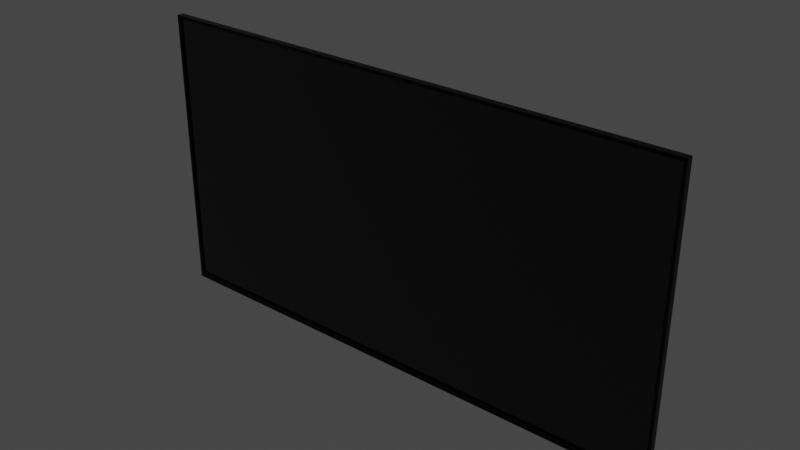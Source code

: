 # Source: tv.blend  (saved by Blender 3.4.6; exported with 4.5.12 LTS)
import bpy
from mathutils import Matrix  # noqa: F401  (used for matrix-valued properties, if any)

bpy.ops.wm.read_factory_settings(use_empty=True)
scene = bpy.context.scene
scene.name = 'Scene'

# ---- materials (node trees are filled in below, after node groups)
mat_plastikas = bpy.data.materials.new('Plastikas')
mat_ekranas = bpy.data.materials.new('Ekranas')

# ---- material node trees
mat_plastikas.use_nodes = True; mat_plastikas.node_tree.nodes.clear()
_N = mat_plastikas.node_tree.nodes; _L = mat_plastikas.node_tree.links
n0 = _N.new('ShaderNodeBsdfPrincipled'); n0.name = 'Principled BSDF'; n0.location = (10, 300)
n0.distribution = 'GGX'
n0.subsurface_method = 'RANDOM_WALK_SKIN'
n0.inputs[0].default_value = (0.0, 0.0, 0.0, 1.0)
n0.inputs[2].default_value = 0.2045
n0.inputs[3].default_value = 1.45
n0.inputs[13].default_value = 0.1682
n0.inputs[27].default_value = (0.0, 0.0, 0.0, 1.0)
n0.inputs[28].default_value = 1.0
n1 = _N.new('ShaderNodeOutputMaterial'); n1.name = 'Material Output'; n1.location = (300, 300)
_L.new(n0.outputs[0], n1.inputs[0])
n1.is_active_output = True
mat_ekranas.use_nodes = True; mat_ekranas.node_tree.nodes.clear()
_N = mat_ekranas.node_tree.nodes; _L = mat_ekranas.node_tree.links
n0 = _N.new('ShaderNodeBsdfPrincipled'); n0.name = 'Principled BSDF'; n0.location = (10, 300)
n0.distribution = 'GGX'
n0.subsurface_method = 'RANDOM_WALK_SKIN'
n0.inputs[0].default_value = (0.0, 0.0, 0.0, 1.0)
n0.inputs[2].default_value = 0.1545
n0.inputs[3].default_value = 1.45
n0.inputs[13].default_value = 0.7182
n0.inputs[27].default_value = (0.0, 0.0, 0.0, 1.0)
n0.inputs[28].default_value = 1.0
n1 = _N.new('ShaderNodeOutputMaterial'); n1.name = 'Material Output'; n1.location = (300, 300)
_L.new(n0.outputs[0], n1.inputs[0])
n1.is_active_output = True

# ---- world
world_world = bpy.data.worlds.new('World'); scene.world = world_world
world_world.use_nodes = True; world_world.node_tree.nodes.clear()
_N = world_world.node_tree.nodes; _L = world_world.node_tree.links
n0 = _N.new('ShaderNodeOutputWorld'); n0.name = 'World Output'; n0.location = (300, 300)
n1 = _N.new('ShaderNodeBackground'); n1.name = 'Background'; n1.location = (10, 300)
n1.inputs[0].default_value = (0.05088, 0.05088, 0.05088, 1.0)
_L.new(n1.outputs[0], n0.inputs[0])
n0.is_active_output = True
world_world.color = (0.05088, 0.05088, 0.05088)
world_world.use_sun_shadow = False
world_world.sun_shadow_jitter_overblur = 0.0

# ---- meshes
me_cube_002 = bpy.data.meshes.new('Cube.002')
me_cube_002.from_pydata([(-0.3707, -0.006005, 0.2), (0.3707, -0.006005, 0.2), (-0.375, -0.006005, 0.1955), (-0.375, -0.006005, -0.1955), (0.375, -0.006005, 0.1955), (0.375, -0.006005, -0.1955), (-0.2127, 0.02032, -0.1901), (0.2127, 0.02032, -0.1901), (-0.2127, 0.02032, 0.1101), (0.2127, 0.02032, 0.1101), (0.3707, -0.015, -0.203), (-0.3707, -0.015, -0.203), (-0.3742, -0.01503, -0.2014), (-0.3742, -0.015, -0.201), (-0.375, -0.01497, -0.2018), (-0.3742, -0.01502, -0.2013), (-0.3746, -0.01501, -0.2014), (-0.3746, -0.01501, -0.2014), (-0.3746, -0.015, -0.2012), (-0.3742, -0.015, -0.2012), (-0.3746, -0.015, -0.2013), (-0.3749, -0.01499, -0.2016), (-0.3749, -0.01498, -0.2015), (-0.3748, -0.01499, -0.2014), (-0.3742, -0.015, 0.1996), (-0.3742, -0.01497, 0.2), (-0.375, -0.01497, 0.1996), (-0.3742, -0.015, 0.1998), (-0.3746, -0.015, 0.1996), (-0.3746, -0.01499, 0.1998), (-0.3746, -0.01497, 0.1999), (-0.3742, -0.01498, 0.1999), (-0.3746, -0.01498, 0.1999), (-0.3749, -0.01498, 0.1996), (-0.3749, -0.01497, 0.1998), (-0.3748, -0.01498, 0.1998), (-0.3742, -0.006005, -0.2018), (-0.3751, -0.006035, -0.201), (-0.374, -0.005975, -0.2014), (-0.3746, -0.00601, -0.2015), (-0.3742, -0.006001, -0.2016), (-0.3746, -0.006005, -0.2014), (-0.3749, -0.006014, -0.2012), (-0.3749, -0.00602, -0.2012), (-0.3748, -0.00601, -0.2013), (-0.3741, -0.00599, -0.2014), (-0.3745, -0.005993, -0.2013), (-0.3745, -0.006, -0.2014), (-0.3742, -0.006005, 0.2), (-0.375, -0.006005, 0.1996), (-0.3746, -0.006005, 0.1999), (-0.3749, -0.006005, 0.1998), (0.3742, -0.015, -0.201), (0.3742, -0.01503, -0.2014), (0.375, -0.01497, -0.2018), (0.3742, -0.015, -0.2012), (0.3746, -0.015, -0.2012), (0.3746, -0.015, -0.2013), (0.3746, -0.01501, -0.2014), (0.3742, -0.01502, -0.2013), (0.3746, -0.01501, -0.2014), (0.3749, -0.01498, -0.2015), (0.3749, -0.01499, -0.2016), (0.3748, -0.01499, -0.2014), (0.375, -0.01497, 0.1996), (0.3742, -0.01497, 0.2), (0.3742, -0.015, 0.1996), (0.3749, -0.01497, 0.1998), (0.3749, -0.01498, 0.1996), (0.3748, -0.01498, 0.1998), (0.3742, -0.01498, 0.1999), (0.3746, -0.01497, 0.1999), (0.3746, -0.01498, 0.1999), (0.3746, -0.015, 0.1996), (0.3742, -0.015, 0.1998), (0.3746, -0.01499, 0.1998), (0.374, -0.005975, -0.2014), (0.3751, -0.006035, -0.201), (0.3742, -0.006005, -0.2018), (0.3745, -0.005993, -0.2013), (0.3741, -0.00599, -0.2014), (0.3745, -0.006, -0.2014), (0.3749, -0.00602, -0.2012), (0.3749, -0.006014, -0.2012), (0.3748, -0.00601, -0.2013), (0.3742, -0.006001, -0.2016), (0.3746, -0.00601, -0.2015), (0.3746, -0.006005, -0.2014), (0.375, -0.006005, 0.1996), (0.3742, -0.006005, 0.2), (0.3749, -0.006005, 0.1998), (0.3746, -0.006005, 0.1999), (0.3707, -0.006005, -0.2018), (0.3705, -0.005975, -0.2014), (0.3706, -0.006001, -0.2016), (0.3706, -0.00599, -0.2014), (-0.3705, -0.005975, -0.2014), (-0.3707, -0.006005, -0.2018), (-0.3706, -0.00599, -0.2014), (-0.3706, -0.006001, -0.2016), (-0.3707, -0.01503, -0.2014), (-0.3707, -0.015, -0.201), (-0.3707, -0.01501, -0.2013), (-0.3707, -0.015, -0.2012), (0.3707, -0.015, -0.201), (0.3707, -0.01503, -0.2014), (0.3707, -0.015, -0.2012), (0.3707, -0.01501, -0.2013), (0.3707, -0.01497, 0.2), (0.3707, -0.015, 0.1996), (0.3707, -0.01498, 0.1999), (0.3707, -0.015, 0.1998), (-0.3707, -0.015, 0.1996), (-0.3707, -0.01497, 0.2), (-0.3707, -0.015, 0.1998), (-0.3707, -0.01498, 0.1999), (-0.3742, -0.015, -0.1955), (-0.375, -0.01497, -0.1955), (-0.3746, -0.015, -0.1955), (-0.3749, -0.01498, -0.1955), (-0.375, -0.01497, 0.1955), (-0.3742, -0.015, 0.1955), (-0.3749, -0.01498, 0.1955), (-0.3746, -0.015, 0.1955), (0.3742, -0.015, 0.1955), (0.375, -0.01497, 0.1955), (0.3746, -0.015, 0.1955), (0.3749, -0.01498, 0.1955), (0.375, -0.01497, -0.1955), (0.3742, -0.015, -0.1955), (0.3749, -0.01498, -0.1955), (0.3746, -0.015, -0.1955), (0.3707, -0.01497, 0.1951), (0.3714, -0.015, 0.1959), (0.3699, -0.01497, 0.1955), (0.3708, -0.01498, 0.1954), (0.3705, -0.01497, 0.1953), (0.3707, -0.01498, 0.1954), (0.3709, -0.015, 0.1957), (0.371, -0.015, 0.1956), (0.3708, -0.01499, 0.1956), (0.3703, -0.01497, 0.1954), (0.3704, -0.01498, 0.1956), (0.3705, -0.01498, 0.1955), (0.3707, -0.01497, -0.1951), (0.3699, -0.01497, -0.1955), (0.3714, -0.015, -0.1959), (0.3705, -0.01497, -0.1953), (0.3708, -0.01498, -0.1954), (0.3707, -0.01498, -0.1954), (0.3704, -0.01498, -0.1956), (0.3703, -0.01497, -0.1954), (0.3705, -0.01498, -0.1955), (0.371, -0.015, -0.1956), (0.3709, -0.015, -0.1957), (0.3708, -0.01499, -0.1956), (-0.3707, -0.01497, 0.1951), (-0.3699, -0.01497, 0.1955), (-0.3714, -0.015, 0.1959), (-0.3705, -0.01497, 0.1953), (-0.3708, -0.01498, 0.1954), (-0.3707, -0.01498, 0.1954), (-0.3704, -0.01498, 0.1956), (-0.3703, -0.01497, 0.1954), (-0.3705, -0.01498, 0.1955), (-0.371, -0.015, 0.1956), (-0.3709, -0.015, 0.1957), (-0.3708, -0.01499, 0.1956), (-0.3707, -0.01497, -0.1951), (-0.3714, -0.015, -0.1959), (-0.3699, -0.01497, -0.1955), (-0.3708, -0.01498, -0.1954), (-0.3705, -0.01497, -0.1953), (-0.3707, -0.01498, -0.1954), (-0.3709, -0.015, -0.1957), (-0.371, -0.015, -0.1956), (-0.3708, -0.01499, -0.1956), (-0.3703, -0.01497, -0.1954), (-0.3704, -0.01498, -0.1956), (-0.3705, -0.01498, -0.1955), (0.3707, -0.01233, 0.1951), (0.3699, -0.01233, 0.1955), (0.3699, -0.0123, 0.1951), (0.3706, -0.01233, 0.1953), (0.3706, -0.01232, 0.1951), (0.3705, -0.01232, 0.1953), (0.3699, -0.01232, 0.1954), (0.3703, -0.01233, 0.1954), (0.3703, -0.01232, 0.1954), (0.3703, -0.01231, 0.1951), (0.3699, -0.01231, 0.1953), (0.3703, -0.01231, 0.1953), (0.3707, -0.01233, -0.1951), (0.3699, -0.0123, -0.1951), (0.3699, -0.01233, -0.1955), (0.3706, -0.01232, -0.1951), (0.3706, -0.01233, -0.1953), (0.3705, -0.01232, -0.1953), (0.3699, -0.01231, -0.1953), (0.3703, -0.01231, -0.1951), (0.3703, -0.01231, -0.1953), (0.3703, -0.01233, -0.1954), (0.3699, -0.01232, -0.1954), (0.3703, -0.01232, -0.1954), (-0.3707, -0.01233, 0.1951), (-0.3699, -0.0123, 0.1951), (-0.3699, -0.01233, 0.1955), (-0.3706, -0.01232, 0.1951), (-0.3706, -0.01233, 0.1953), (-0.3705, -0.01232, 0.1953), (-0.3699, -0.01231, 0.1953), (-0.3703, -0.01231, 0.1951), (-0.3703, -0.01231, 0.1953), (-0.3703, -0.01233, 0.1954), (-0.3699, -0.01232, 0.1954), (-0.3703, -0.01232, 0.1954), (-0.3707, -0.01233, -0.1951), (-0.3699, -0.01233, -0.1955), (-0.3699, -0.0123, -0.1951), (-0.3706, -0.01233, -0.1953), (-0.3706, -0.01232, -0.1951), (-0.3705, -0.01232, -0.1953), (-0.3699, -0.01232, -0.1954), (-0.3703, -0.01233, -0.1954), (-0.3703, -0.01232, -0.1954), (-0.3703, -0.01231, -0.1951), (-0.3699, -0.01231, -0.1953), (-0.3703, -0.01231, -0.1953), (-0.2154, 0.0203, -0.1901), (-0.2144, 0.02032, -0.1901), (-0.2152, 0.02031, -0.1901), (-0.2148, 0.02032, -0.1901), (-0.2146, 0.02029, -0.1935), (-0.2154, 0.0203, -0.1931), (-0.2144, 0.02032, -0.1931), (-0.215, 0.02029, -0.1935), (-0.2145, 0.02031, -0.1935), (-0.2149, 0.02031, -0.1934), (-0.2152, 0.02031, -0.1931), (-0.2153, 0.0203, -0.1933), (-0.2151, 0.02031, -0.1933), (-0.2145, 0.02032, -0.1933), (-0.2148, 0.02032, -0.1931), (-0.2148, 0.02032, -0.1933), (-0.2127, 0.02032, -0.1931), (-0.2129, 0.02029, -0.1935), (-0.2127, 0.02032, -0.1933), (-0.2128, 0.02031, -0.1935), (0.2127, 0.02032, 0.1132), (0.2129, 0.0203, 0.1137), (0.2127, 0.02032, 0.1134), (0.2128, 0.02031, 0.1136), (0.2154, 0.0203, 0.1133), (0.2144, 0.02032, 0.1132), (0.2146, 0.0203, 0.1137), (0.2152, 0.02031, 0.1132), (0.2152, 0.0203, 0.1135), (0.2151, 0.02031, 0.1134), (0.2145, 0.02032, 0.1134), (0.2148, 0.02032, 0.1132), (0.2148, 0.02032, 0.1134), (0.215, 0.0203, 0.1136), (0.2145, 0.02031, 0.1136), (0.2149, 0.02031, 0.1135), (0.2144, 0.02032, -0.1901), (0.2154, 0.0203, -0.1901), (0.2148, 0.02032, -0.1901), (0.2152, 0.02031, -0.1901), (0.2146, 0.02029, -0.1935), (0.2144, 0.02032, -0.1931), (0.2154, 0.0203, -0.1931), (0.2145, 0.02031, -0.1935), (0.215, 0.02029, -0.1935), (0.2149, 0.02031, -0.1934), (0.2148, 0.02032, -0.1931), (0.2145, 0.02032, -0.1933), (0.2148, 0.02032, -0.1933), (0.2153, 0.0203, -0.1933), (0.2152, 0.02031, -0.1931), (0.2151, 0.02031, -0.1933), (0.2129, 0.02029, -0.1935), (0.2127, 0.02032, -0.1931), (0.2128, 0.02031, -0.1935), (0.2127, 0.02032, -0.1933), (-0.2154, 0.0203, 0.1133), (-0.2146, 0.0203, 0.1137), (-0.2144, 0.02032, 0.1132), (-0.2152, 0.0203, 0.1135), (-0.2152, 0.02031, 0.1132), (-0.2151, 0.02031, 0.1134), (-0.2145, 0.02031, 0.1136), (-0.215, 0.0203, 0.1136), (-0.2149, 0.02031, 0.1135), (-0.2148, 0.02032, 0.1132), (-0.2145, 0.02032, 0.1134), (-0.2148, 0.02032, 0.1134), (-0.2129, 0.0203, 0.1137), (-0.2127, 0.02032, 0.1132), (-0.2128, 0.02031, 0.1136), (-0.2127, 0.02032, 0.1134), (-0.2144, 0.02032, 0.1101), (-0.2154, 0.0203, 0.1102), (-0.2148, 0.02032, 0.1101), (-0.2152, 0.02031, 0.1102), (0.2154, 0.0203, 0.1102), (0.2144, 0.02032, 0.1101), (0.2152, 0.02031, 0.1102), (0.2148, 0.02032, 0.1101), (-0.375, -0.006035, -0.2026), (-0.3742, -0.006005, -0.2026), (-0.3742, -0.006035, -0.203), (-0.3749, -0.00602, -0.2026), (-0.3749, -0.006035, -0.2028), (-0.3748, -0.006021, -0.2028), (-0.3742, -0.006009, -0.2028), (-0.3746, -0.006009, -0.2026), (-0.3746, -0.006013, -0.2028), (-0.3746, -0.006035, -0.203), (-0.3742, -0.00602, -0.203), (-0.3746, -0.006021, -0.2029), (-0.3742, -0.015, -0.203), (-0.375, -0.015, -0.2026), (-0.3746, -0.015, -0.203), (-0.3749, -0.015, -0.2028), (-0.3707, -0.006005, -0.2026), (-0.3707, -0.006035, -0.203), (-0.3707, -0.006009, -0.2028), (-0.3707, -0.00602, -0.203), (0.375, -0.015, -0.2026), (0.3742, -0.015, -0.203), (0.3749, -0.015, -0.2028), (0.3746, -0.015, -0.203), (0.3742, -0.006005, -0.2026), (0.375, -0.006035, -0.2026), (0.3742, -0.006035, -0.203), (0.3746, -0.006009, -0.2026), (0.3742, -0.006009, -0.2028), (0.3746, -0.006013, -0.2028), (0.3749, -0.006035, -0.2028), (0.3749, -0.00602, -0.2026), (0.3748, -0.006021, -0.2028), (0.3742, -0.00602, -0.203), (0.3746, -0.006035, -0.203), (0.3746, -0.006021, -0.2029), (0.3707, -0.006035, -0.203), (0.3707, -0.006005, -0.2026), (0.3707, -0.00602, -0.203), (0.3707, -0.006009, -0.2028), (0.3707, -0.01538, -0.2014), (0.3707, -0.01541, -0.2018), (0.3707, -0.0154, -0.2014), (0.3707, -0.01541, -0.2016), (0.375, -0.01538, -0.2018), (0.3742, -0.01538, -0.2014), (0.3742, -0.01541, -0.2018), (0.3749, -0.01538, -0.2016), (0.3749, -0.0154, -0.2018), (0.3748, -0.01539, -0.2016), (0.3742, -0.0154, -0.2014), (0.3746, -0.01538, -0.2014), (0.3746, -0.01539, -0.2015), (0.3746, -0.01541, -0.2018), (0.3742, -0.01541, -0.2016), (0.3746, -0.0154, -0.2016), (-0.3742, -0.01538, -0.2014), (-0.375, -0.01538, -0.2018), (-0.3742, -0.01541, -0.2018), (-0.3746, -0.01538, -0.2014), (-0.3742, -0.0154, -0.2014), (-0.3746, -0.01539, -0.2015), (-0.3749, -0.0154, -0.2018), (-0.3749, -0.01538, -0.2016), (-0.3748, -0.01539, -0.2016), (-0.3742, -0.01541, -0.2016), (-0.3746, -0.01541, -0.2018), (-0.3746, -0.0154, -0.2016), (-0.3707, -0.01541, -0.2018), (-0.3707, -0.01538, -0.2014), (-0.3707, -0.01541, -0.2016), (-0.3707, -0.0154, -0.2014), (0.3707, -0.01541, -0.2026), (0.3707, -0.01538, -0.203), (0.3707, -0.01541, -0.2028), (0.3707, -0.0154, -0.203), (0.375, -0.01538, -0.2026), (0.3742, -0.01541, -0.2026), (0.3742, -0.01538, -0.203), (0.3749, -0.0154, -0.2026), (0.3749, -0.01538, -0.2028), (0.3748, -0.01539, -0.2028), (0.3742, -0.01541, -0.2028), (0.3746, -0.01541, -0.2026), (0.3746, -0.0154, -0.2028), (0.3746, -0.01538, -0.203), (0.3742, -0.0154, -0.203), (0.3746, -0.01539, -0.2029), (-0.3742, -0.01538, -0.203), (-0.3742, -0.01541, -0.2026), (-0.375, -0.01538, -0.2026), (-0.3742, -0.0154, -0.203), (-0.3746, -0.01538, -0.203), (-0.3746, -0.01539, -0.2029), (-0.3746, -0.01541, -0.2026), (-0.3742, -0.01541, -0.2028), (-0.3746, -0.0154, -0.2028), (-0.3749, -0.01538, -0.2028), (-0.3749, -0.0154, -0.2026), (-0.3748, -0.01539, -0.2028), (-0.3707, -0.01538, -0.203), (-0.3707, -0.01541, -0.2026), (-0.3707, -0.0154, -0.203), (-0.3707, -0.01541, -0.2028)], [], [(0, 48, 25, 113), (8, 297, 248, 9), (5, 77, 270, 265), (120, 26, 49, 2), (354, 349, 380, 385), (37, 3, 228, 233), (124, 66, 109, 133), (117, 120, 2, 3), (1, 89, 254, 249), (4, 88, 64, 125), (1, 0, 113, 108), (97, 92, 345, 324), (48, 0, 296, 285), (2, 49, 284, 301), (229, 300, 8, 6), (36, 97, 324, 309), (77, 54, 328, 333), (133, 109, 112, 158), (193, 182, 205, 218), (53, 105, 348, 353), (144, 132, 180, 192), (14, 117, 3, 37), (5, 4, 125, 128), (52, 129, 146, 104), (129, 124, 133, 146), (105, 100, 377, 348), (76, 93, 280, 268), (14, 321, 398, 365), (169, 158, 121, 116), (3, 2, 301, 228), (134, 157, 206, 181), (156, 168, 216, 204), (170, 145, 194, 217), (4, 5, 265, 304), (310, 325, 11, 320), (9, 248, 253, 305), (0, 1, 249, 296), (6, 8, 9, 7), (244, 6, 7, 281), (234, 229, 6, 244), (300, 286, 297, 8), (281, 7, 264, 269), (88, 4, 304, 252), (92, 78, 332, 345), (7, 9, 305, 264), (10, 329, 386, 381), (320, 11, 408, 396), (344, 334, 329, 10), (96, 38, 232, 245), (93, 96, 245, 280), (101, 169, 116, 13), (328, 54, 352, 384), (77, 5, 128, 54), (376, 366, 397, 409), (349, 376, 409, 380), (11, 10, 381, 408), (158, 112, 24, 121), (325, 344, 10, 11), (89, 1, 108, 65), (100, 12, 364, 377), (104, 146, 169, 101), (12, 15, 17, 16), (15, 19, 20, 17), (13, 18, 20, 19), (18, 22, 23, 20), (14, 21, 23, 22), (21, 16, 17, 23), (17, 20, 23), (24, 27, 29, 28), (27, 31, 32, 29), (25, 30, 32, 31), (30, 34, 35, 32), (26, 33, 35, 34), (33, 28, 29, 35), (29, 32, 35), (36, 39, 41, 40), (39, 43, 44, 41), (37, 42, 44, 43), (42, 46, 47, 44), (38, 45, 47, 46), (45, 40, 41, 47), (41, 44, 47), (52, 55, 57, 56), (55, 59, 60, 57), (53, 58, 60, 59), (58, 62, 63, 60), (54, 61, 63, 62), (61, 56, 57, 63), (57, 60, 63), (64, 67, 69, 68), (67, 71, 72, 69), (65, 70, 72, 71), (70, 74, 75, 72), (66, 73, 75, 74), (73, 68, 69, 75), (69, 72, 75), (76, 79, 81, 80), (79, 83, 84, 81), (77, 82, 84, 83), (82, 86, 87, 84), (78, 85, 87, 86), (85, 80, 81, 87), (81, 84, 87), (132, 135, 137, 136), (135, 139, 140, 137), (133, 138, 140, 139), (138, 142, 143, 140), (134, 141, 143, 142), (141, 136, 137, 143), (137, 140, 143), (144, 147, 149, 148), (147, 151, 152, 149), (145, 150, 152, 151), (150, 154, 155, 152), (146, 153, 155, 154), (153, 148, 149, 155), (149, 152, 155), (156, 159, 161, 160), (159, 163, 164, 161), (157, 162, 164, 163), (162, 166, 167, 164), (158, 165, 167, 166), (165, 160, 161, 167), (161, 164, 167), (168, 171, 173, 172), (171, 175, 176, 173), (169, 174, 176, 175), (174, 178, 179, 176), (170, 177, 179, 178), (177, 172, 173, 179), (173, 176, 179), (180, 183, 185, 184), (183, 187, 188, 185), (181, 186, 188, 187), (186, 190, 191, 188), (182, 189, 191, 190), (189, 184, 185, 191), (185, 188, 191), (192, 195, 197, 196), (195, 199, 200, 197), (193, 198, 200, 199), (198, 202, 203, 200), (194, 201, 203, 202), (201, 196, 197, 203), (197, 200, 203), (204, 207, 209, 208), (207, 211, 212, 209), (205, 210, 212, 211), (210, 214, 215, 212), (206, 213, 215, 214), (213, 208, 209, 215), (209, 212, 215), (216, 219, 221, 220), (219, 223, 224, 221), (217, 222, 224, 223), (222, 226, 227, 224), (218, 225, 227, 226), (225, 220, 221, 227), (221, 224, 227), (232, 235, 237, 236), (235, 239, 240, 237), (233, 238, 240, 239), (238, 242, 243, 240), (234, 241, 243, 242), (241, 236, 237, 243), (237, 240, 243), (252, 255, 257, 256), (255, 259, 260, 257), (253, 258, 260, 259), (258, 262, 263, 260), (254, 261, 263, 262), (261, 256, 257, 263), (257, 260, 263), (268, 271, 273, 272), (271, 275, 276, 273), (269, 274, 276, 275), (274, 278, 279, 276), (270, 277, 279, 278), (277, 272, 273, 279), (273, 276, 279), (284, 287, 289, 288), (287, 291, 292, 289), (285, 290, 292, 291), (290, 294, 295, 292), (286, 293, 295, 294), (293, 288, 289, 295), (289, 292, 295), (308, 311, 313, 312), (311, 315, 316, 313), (309, 314, 316, 315), (314, 318, 319, 316), (310, 317, 319, 318), (317, 312, 313, 319), (313, 316, 319), (332, 335, 337, 336), (335, 339, 340, 337), (333, 338, 340, 339), (338, 342, 343, 340), (334, 341, 343, 342), (341, 336, 337, 343), (337, 340, 343), (352, 355, 357, 356), (355, 359, 360, 357), (353, 358, 360, 359), (358, 362, 363, 360), (354, 361, 363, 362), (361, 356, 357, 363), (357, 360, 363), (364, 367, 369, 368), (367, 371, 372, 369), (365, 370, 372, 371), (370, 374, 375, 372), (366, 373, 375, 374), (373, 368, 369, 375), (369, 372, 375), (384, 387, 389, 388), (387, 391, 392, 389), (385, 390, 392, 391), (390, 394, 395, 392), (386, 393, 395, 394), (393, 388, 389, 395), (389, 392, 395), (396, 399, 401, 400), (399, 403, 404, 401), (397, 402, 404, 403), (402, 406, 407, 404), (398, 405, 407, 406), (405, 400, 401, 407), (401, 404, 407), (121, 24, 28, 123), (123, 28, 33, 122), (122, 33, 26, 120), (25, 48, 50, 30), (30, 50, 51, 34), (34, 51, 49, 26), (97, 36, 40, 99), (99, 40, 45, 98), (98, 45, 38, 96), (89, 65, 71, 91), (91, 71, 67, 90), (90, 67, 64, 88), (129, 52, 56, 131), (131, 56, 61, 130), (130, 61, 54, 128), (105, 53, 59, 107), (107, 59, 55, 106), (106, 55, 52, 104), (113, 25, 31, 115), (115, 31, 27, 114), (114, 27, 24, 112), (78, 92, 94, 85), (85, 94, 95, 80), (80, 95, 93, 76), (92, 97, 99, 94), (94, 99, 98, 95), (95, 98, 96, 93), (12, 100, 102, 15), (15, 102, 103, 19), (19, 103, 101, 13), (100, 105, 107, 102), (102, 107, 106, 103), (103, 106, 104, 101), (65, 108, 110, 70), (70, 110, 111, 74), (74, 111, 109, 66), (108, 113, 115, 110), (110, 115, 114, 111), (111, 114, 112, 109), (77, 333, 339, 82), (82, 339, 335, 86), (86, 335, 332, 78), (254, 89, 91, 261), (261, 91, 90, 256), (256, 90, 88, 252), (13, 116, 118, 18), (18, 118, 119, 22), (22, 119, 117, 14), (116, 121, 123, 118), (118, 123, 122, 119), (119, 122, 120, 117), (66, 124, 126, 73), (73, 126, 127, 68), (68, 127, 125, 64), (124, 129, 131, 126), (126, 131, 130, 127), (127, 130, 128, 125), (132, 144, 148, 135), (135, 148, 153, 139), (139, 153, 146, 133), (158, 169, 175, 165), (165, 175, 171, 160), (160, 171, 168, 156), (232, 38, 46, 235), (235, 46, 42, 239), (239, 42, 37, 233), (48, 285, 291, 50), (50, 291, 287, 51), (51, 287, 284, 49), (145, 170, 178, 150), (150, 178, 174, 154), (154, 174, 169, 146), (133, 158, 166, 138), (138, 166, 162, 142), (142, 162, 157, 134), (76, 268, 272, 79), (79, 272, 277, 83), (83, 277, 270, 77), (182, 193, 199, 189), (189, 199, 195, 184), (184, 195, 192, 180), (204, 216, 220, 207), (207, 220, 225, 211), (211, 225, 218, 205), (193, 218, 226, 198), (198, 226, 222, 202), (202, 222, 217, 194), (181, 206, 214, 186), (186, 214, 210, 190), (190, 210, 205, 182), (170, 217, 223, 177), (177, 223, 219, 172), (172, 219, 216, 168), (206, 157, 163, 213), (213, 163, 159, 208), (208, 159, 156, 204), (134, 181, 187, 141), (141, 187, 183, 136), (136, 183, 180, 132), (194, 145, 151, 201), (201, 151, 147, 196), (196, 147, 144, 192), (229, 234, 242, 231), (231, 242, 238, 230), (230, 238, 233, 228), (245, 232, 236, 247), (247, 236, 241, 246), (246, 241, 234, 244), (249, 254, 262, 251), (251, 262, 258, 250), (250, 258, 253, 248), (265, 270, 278, 267), (267, 278, 274, 266), (266, 274, 269, 264), (268, 280, 282, 271), (271, 282, 283, 275), (275, 283, 281, 269), (280, 245, 247, 282), (282, 247, 246, 283), (283, 246, 244, 281), (285, 296, 298, 290), (290, 298, 299, 294), (294, 299, 297, 286), (296, 249, 251, 298), (298, 251, 250, 299), (299, 250, 248, 297), (286, 300, 302, 293), (293, 302, 303, 288), (288, 303, 301, 284), (300, 229, 231, 302), (302, 231, 230, 303), (303, 230, 228, 301), (252, 304, 306, 255), (255, 306, 307, 259), (259, 307, 305, 253), (304, 265, 267, 306), (306, 267, 266, 307), (307, 266, 264, 305), (310, 320, 322, 317), (317, 322, 323, 312), (312, 323, 321, 308), (325, 310, 318, 327), (327, 318, 314, 326), (326, 314, 309, 324), (329, 334, 342, 331), (331, 342, 338, 330), (330, 338, 333, 328), (334, 344, 346, 341), (341, 346, 347, 336), (336, 347, 345, 332), (344, 325, 327, 346), (346, 327, 326, 347), (347, 326, 324, 345), (386, 329, 331, 393), (393, 331, 330, 388), (388, 330, 328, 384), (53, 353, 359, 58), (58, 359, 355, 62), (62, 355, 352, 54), (308, 37, 43, 311), (311, 43, 39, 315), (315, 39, 36, 309), (349, 354, 362, 351), (351, 362, 358, 350), (350, 358, 353, 348), (366, 376, 378, 373), (373, 378, 379, 368), (368, 379, 377, 364), (376, 349, 351, 378), (378, 351, 350, 379), (379, 350, 348, 377), (381, 386, 394, 383), (383, 394, 390, 382), (382, 390, 385, 380), (396, 408, 410, 399), (399, 410, 411, 403), (403, 411, 409, 397), (408, 381, 383, 410), (410, 383, 382, 411), (411, 382, 380, 409), (384, 352, 356, 387), (387, 356, 361, 391), (391, 361, 354, 385), (397, 366, 374, 402), (402, 374, 370, 406), (406, 370, 365, 398), (14, 365, 371, 21), (21, 371, 367, 16), (16, 367, 364, 12), (398, 321, 323, 405), (405, 323, 322, 400), (400, 322, 320, 396), (14, 37, 308, 321)])
me_cube_002.polygons.foreach_set('material_index', [0, 0, 0, 0, 0, 0, 0, 0, 0, 0, 0, 0, 0, 0, 0, 0, 0, 0, 1, 0, 0, 0, 0, 0, 0, 0, 0, 0, 0, 0, 0, 0, 0, 0, 0, 0, 0, 0, 0, 0, 0, 0, 0, 0, 0, 0, 0, 0, 0, 0, 0, 0, 0, 0, 0, 0, 0, 0, 0, 0, 0, 0, 0, 0, 0, 0, 0, 0, 0, 0, 0, 0, 0, 0, 0, 0, 0, 0, 0, 0, 0, 0, 0, 0, 0, 0, 0, 0, 0, 0, 0, 0, 0, 0, 0, 0, 0, 0, 0, 0, 0, 0, 0, 0, 0, 0, 0, 0, 0, 0, 0, 0, 0, 0, 0, 0, 0, 0, 0, 0, 0, 0, 0, 0, 0, 0, 0, 0, 0, 0, 0, 0, 0, 0, 0, 1, 1, 0, 0, 0, 1, 1, 0, 0, 0, 0, 0, 1, 1, 0, 0, 0, 0, 0, 0, 0, 1, 1, 0, 0, 0, 0, 0, 0, 0, 0, 0, 0, 0, 0, 0, 0, 0, 0, 0, 0, 0, 0, 0, 0, 0, 0, 0, 0, 0, 0, 0, 0, 0, 0, 0, 0, 0, 0, 0, 0, 0, 0, 0, 0, 0, 0, 0, 0, 0, 0, 0, 0, 0, 0, 0, 0, 0, 0, 0, 0, 0, 0, 0, 0, 0, 0, 0, 0, 0, 0, 0, 0, 0, 0, 0, 0, 0, 0, 0, 0, 0, 0, 0, 0, 0, 0, 0, 0, 0, 0, 0, 0, 0, 0, 0, 0, 0, 0, 0, 0, 0, 0, 0, 0, 0, 0, 0, 0, 0, 0, 0, 0, 0, 0, 0, 0, 0, 0, 0, 0, 0, 0, 0, 0, 0, 0, 0, 0, 0, 0, 0, 0, 0, 0, 0, 0, 0, 0, 0, 0, 0, 0, 0, 0, 0, 0, 0, 0, 0, 0, 0, 1, 1, 0, 0, 0, 1, 1, 1, 0, 0, 0, 1, 0, 0, 0, 0, 0, 0, 0, 0, 0, 0, 0, 0, 0, 0, 0, 0, 0, 0, 0, 0, 0, 0, 0, 0, 0, 0, 0, 0, 0, 0, 0, 0, 0, 0, 0, 0, 0, 0, 0, 0, 0, 0, 0, 0, 0, 0, 0, 0, 0, 0, 0, 0, 0, 0, 0, 0, 0, 0, 0, 0, 0, 0, 0, 0, 0, 0, 0, 0, 0, 0, 0, 0, 0, 0, 0, 0, 0, 0, 0, 0, 0, 0, 0, 0, 0, 0, 0, 0, 0, 0, 0, 0, 0, 0, 0, 0, 0, 0, 0, 0, 0, 0, 0])
_uv = me_cube_002.uv_layers.new(name='UVMap')
_uv.uv.foreach_set('vector', [0.7917, 0.5, 0.8604, 0.5, 0.8604, 0.7492, 0.7917, 0.7492, 0.5417, 0.3333, 0.6153, 0.3333, 0.6153, 0.4167, 0.5417, 0.4167, 0.4583, 0.5, 0.3807, 0.5, 0.3846, 0.5, 0.4583, 0.5, 0.5417, 0.0008338, 0.6175, 0.0008338, 0.6175, 0.25, 0.5417, 0.25, 0.375, 0.7644, 0.375, 0.8333, 0.375, 0.8333, 0.375, 0.7644, 0.3807, 0.25, 0.4583, 0.25, 0.4583, 0.25, 0.3846, 0.25, 0.5417, 0.7644, 0.6176, 0.7644, 0.6176, 0.8333, 0.5491, 0.819, 0.4583, 0.0008338, 0.5417, 0.0008338, 0.5417, 0.25, 0.4583, 0.25, 0.7083, 0.5, 0.6396, 0.5, 0.6504, 0.5, 0.7083, 0.5, 0.5417, 0.5, 0.6175, 0.5, 0.6175, 0.7492, 0.5417, 0.7492, 0.7083, 0.5, 0.7917, 0.5, 0.7917, 0.7492, 0.7083, 0.7492, 0.2083, 0.5, 0.2917, 0.5, 0.2917, 0.5, 0.2083, 0.5, 0.8604, 0.5, 0.7917, 0.5, 0.7917, 0.5, 0.8496, 0.5, 0.5417, 0.25, 0.6175, 0.25, 0.6152, 0.25, 0.5417, 0.25, 0.4583, 0.2751, 0.5417, 0.2751, 0.5417, 0.3333, 0.4583, 0.3333, 0.1394, 0.5, 0.2083, 0.5, 0.2083, 0.5, 0.1394, 0.5, 0.375, 0.5008, 0.375, 0.7492, 0.375, 0.75, 0.375, 0.5008, 0.5491, 0.8332, 0.6176, 0.8333, 0.6176, 0.9167, 0.5491, 0.9168, 0.4584, 0.8334, 0.5416, 0.8334, 0.5416, 0.9166, 0.4584, 0.9166, 0.375, 0.7644, 0.375, 0.8333, 0.375, 0.8333, 0.375, 0.7644, 0.4584, 0.8333, 0.5416, 0.8333, 0.5416, 0.8333, 0.4584, 0.8333, 0.3693, 0.0008338, 0.4583, 0.0008338, 0.4583, 0.25, 0.3806, 0.2492, 0.4583, 0.5, 0.5417, 0.5, 0.5417, 0.7492, 0.4583, 0.7492, 0.3807, 0.7644, 0.4583, 0.7644, 0.4526, 0.819, 0.3807, 0.8333, 0.4583, 0.7644, 0.5417, 0.7644, 0.5418, 0.819, 0.4582, 0.819, 0.375, 0.8333, 0.375, 0.9167, 0.375, 0.9167, 0.375, 0.8333, 0.3602, 0.5, 0.2917, 0.5, 0.2917, 0.5, 0.3492, 0.5, 0.375, 0.0, 0.375, 0.0, 0.375, 0.0, 0.375, 0.0, 0.4582, 0.931, 0.5418, 0.931, 0.5417, 0.9856, 0.4583, 0.9856, 0.4583, 0.25, 0.5417, 0.25, 0.5417, 0.25, 0.4583, 0.25, 0.5417, 0.8334, 0.5417, 0.9166, 0.5417, 0.9166, 0.5417, 0.8334, 0.5416, 0.9167, 0.4584, 0.9167, 0.4584, 0.9167, 0.5416, 0.9167, 0.4583, 0.9166, 0.4583, 0.8334, 0.4583, 0.8334, 0.4583, 0.9166, 0.5417, 0.5, 0.4583, 0.5, 0.4583, 0.5, 0.5417, 0.5, 0.1394, 0.5008, 0.2083, 0.5008, 0.2083, 0.75, 0.1394, 0.75, 0.5417, 0.4167, 0.6153, 0.4167, 0.6153, 0.4749, 0.5417, 0.4749, 0.7917, 0.5, 0.7083, 0.5, 0.7083, 0.5, 0.7917, 0.5, 0.4583, 0.3333, 0.5417, 0.3333, 0.5417, 0.4167, 0.4583, 0.4167, 0.3847, 0.3333, 0.4583, 0.3333, 0.4583, 0.4167, 0.3847, 0.4167, 0.3847, 0.2751, 0.4583, 0.2751, 0.4583, 0.3333, 0.3847, 0.3333, 0.5417, 0.2751, 0.6153, 0.2751, 0.6153, 0.3333, 0.5417, 0.3333, 0.3847, 0.4167, 0.4583, 0.4167, 0.4583, 0.4749, 0.3847, 0.4749, 0.6175, 0.5, 0.5417, 0.5, 0.5417, 0.5, 0.6152, 0.5, 0.2917, 0.5, 0.3606, 0.5, 0.3606, 0.5, 0.2917, 0.5, 0.4583, 0.4167, 0.5417, 0.4167, 0.5417, 0.4749, 0.4583, 0.4749, 0.2917, 0.75, 0.3606, 0.75, 0.3606, 0.75, 0.2917, 0.75, 0.1394, 0.75, 0.2083, 0.75, 0.2083, 0.75, 0.1394, 0.75, 0.2917, 0.5008, 0.3606, 0.5008, 0.3606, 0.75, 0.2917, 0.75, 0.2083, 0.5, 0.1398, 0.5, 0.1508, 0.5, 0.2083, 0.5, 0.2917, 0.5, 0.2083, 0.5, 0.2083, 0.5, 0.2917, 0.5, 0.3807, 0.9167, 0.4526, 0.931, 0.4583, 0.9856, 0.3807, 0.9856, 0.375, 0.75, 0.375, 0.75, 0.375, 0.75, 0.375, 0.75, 0.3806, 0.5008, 0.4583, 0.5, 0.4583, 0.7492, 0.3693, 0.7492, 0.375, 0.9167, 0.375, 0.9856, 0.375, 0.9856, 0.375, 0.9167, 0.375, 0.8333, 0.375, 0.9167, 0.375, 0.9167, 0.375, 0.8333, 0.2083, 0.75, 0.2917, 0.75, 0.2917, 0.75, 0.2083, 0.75, 0.5491, 0.931, 0.6176, 0.9167, 0.6176, 0.9856, 0.5417, 0.9856, 0.2083, 0.5008, 0.2917, 0.5008, 0.2917, 0.75, 0.2083, 0.75, 0.6396, 0.5, 0.7083, 0.5, 0.7083, 0.7492, 0.6396, 0.7492, 0.375, 0.9167, 0.375, 0.9856, 0.375, 0.9856, 0.375, 0.9167, 0.3807, 0.8333, 0.4526, 0.8332, 0.4526, 0.9168, 0.3807, 0.9167, 0.375, 0.9856, 0.375, 0.9856, 0.375, 0.9924, 0.375, 1.0, 0.375, 0.9856, 0.3779, 0.9856, 0.3759, 0.9924, 0.375, 0.9924, 0.3807, 0.9856, 0.3771, 1.0, 0.3759, 0.9924, 0.3779, 0.9856, 0.375, 0.0, 0.375, 0.0, 0.375, 0.0, 0.375, 0.0, 0.375, 0.0, 0.375, 0.0, 0.375, 0.0, 0.375, 0.0, 0.375, 0.0, 0.375, 0.0, 0.375, 0.0, 0.375, 0.0, 0.375, 0.9924, 0.375, 0.9924, 0.375, 0.9963, 0.6176, 0.9856, 0.6212, 0.9856, 0.6211, 0.9924, 0.6176, 1.0, 0.6212, 0.9856, 0.625, 0.9855, 0.625, 0.9924, 0.6211, 0.9924, 0.8604, 0.7492, 0.875, 0.7492, 0.8674, 0.75, 0.8605, 0.75, 0.625, 0.0008338, 0.6212, 0.0008338, 0.6211, 0.0004374, 0.625, 0.0, 0.6175, 0.0008338, 0.6175, 0.0004246, 0.6211, 0.0004374, 0.6212, 0.0008338, 0.6175, 0.0004246, 0.6176, 0.0, 0.6211, 0.0002164, 0.6211, 0.0004374, 0.6211, 0.9924, 0.625, 0.9924, 0.6211, 0.9962, 0.1394, 0.5, 0.1321, 0.5, 0.1331, 0.5, 0.1406, 0.5, 0.1321, 0.5, 0.125, 0.5, 0.1288, 0.5, 0.1331, 0.5, 0.3807, 0.25, 0.375, 0.25, 0.376, 0.25, 0.375, 0.25, 0.125, 0.5, 0.1328, 0.5, 0.1331, 0.5, 0.1293, 0.5, 0.1398, 0.5, 0.1403, 0.5, 0.1331, 0.5, 0.1328, 0.5, 0.1403, 0.5, 0.1406, 0.5, 0.1331, 0.5, 0.1331, 0.5, 0.375, 0.25, 0.375, 0.2499, 0.375, 0.2502, 0.3807, 0.7644, 0.3779, 0.7644, 0.3759, 0.7576, 0.3771, 0.7574, 0.3779, 0.7644, 0.375, 0.7644, 0.375, 0.7576, 0.3759, 0.7576, 0.375, 0.7644, 0.375, 0.7574, 0.375, 0.7576, 0.375, 0.7644, 0.375, 0.7574, 0.3721, 0.7497, 0.374, 0.7499, 0.375, 0.7576, 0.3693, 0.7492, 0.3729, 0.7496, 0.374, 0.7499, 0.3721, 0.7497, 0.3729, 0.7496, 0.3771, 0.7574, 0.3759, 0.7576, 0.374, 0.7499, 0.3759, 0.7576, 0.375, 0.7576, 0.374, 0.7499, 0.6175, 0.7492, 0.6212, 0.7492, 0.6211, 0.7496, 0.6175, 0.7496, 0.6212, 0.7492, 0.6324, 0.7492, 0.6326, 0.7496, 0.6211, 0.7496, 0.6396, 0.7492, 0.6395, 0.75, 0.6326, 0.7496, 0.6324, 0.7492, 0.625, 0.7645, 0.6212, 0.7644, 0.6211, 0.7576, 0.6231, 0.7576, 0.6176, 0.7644, 0.6176, 0.7573, 0.6211, 0.7576, 0.6212, 0.7644, 0.6176, 0.7573, 0.6175, 0.7496, 0.6211, 0.7496, 0.6211, 0.7576, 0.6211, 0.7496, 0.6231, 0.7496, 0.6211, 0.7498, 0.3602, 0.5, 0.3672, 0.5, 0.3669, 0.5, 0.3597, 0.5, 0.3672, 0.5, 0.375, 0.5002, 0.375, 0.5001, 0.3669, 0.5, 0.375, 0.5008, 0.375, 0.5004, 0.375, 0.5001, 0.375, 0.5002, 0.375, 0.5004, 0.3679, 0.5, 0.3669, 0.5, 0.375, 0.5001, 0.3606, 0.5, 0.3594, 0.5, 0.3669, 0.5, 0.3679, 0.5, 0.3594, 0.5, 0.3597, 0.5, 0.3669, 0.5, 0.3669, 0.5, 0.3669, 0.5, 0.375, 0.5001, 0.3669, 0.5, 0.5416, 0.8333, 0.5416, 0.8333, 0.5417, 0.8333, 0.5416, 0.8333, 0.5416, 0.8333, 0.5444, 0.8333, 0.5429, 0.8333, 0.5417, 0.8333, 0.5491, 0.8332, 0.5455, 0.8333, 0.5429, 0.8333, 0.5444, 0.8333, 0.5455, 0.8333, 0.5417, 0.8334, 0.5417, 0.8333, 0.5429, 0.8333, 0.5417, 0.8334, 0.5417, 0.8334, 0.5417, 0.8333, 0.5417, 0.8334, 0.5417, 0.8334, 0.5416, 0.8333, 0.5417, 0.8333, 0.5417, 0.8333, 0.5417, 0.8333, 0.5429, 0.8333, 0.5417, 0.8333, 0.4584, 0.8333, 0.4584, 0.8333, 0.4583, 0.8333, 0.4584, 0.8333, 0.4584, 0.8333, 0.4583, 0.8334, 0.4583, 0.8333, 0.4583, 0.8333, 0.4583, 0.8334, 0.4583, 0.8334, 0.4583, 0.8333, 0.4583, 0.8334, 0.4583, 0.8334, 0.4583, 0.8281, 0.4583, 0.8309, 0.4583, 0.8333, 0.4582, 0.819, 0.4583, 0.826, 0.4583, 0.8309, 0.4583, 0.8281, 0.4583, 0.826, 0.4584, 0.8333, 0.4583, 0.8333, 0.4583, 0.8309, 0.4583, 0.8333, 0.4583, 0.8333, 0.4583, 0.8309, 0.5416, 0.9167, 0.5416, 0.9167, 0.5417, 0.9167, 0.5416, 0.9167, 0.5416, 0.9167, 0.5417, 0.9166, 0.5417, 0.9167, 0.5417, 0.9167, 0.5417, 0.9166, 0.5417, 0.9166, 0.5417, 0.9167, 0.5417, 0.9166, 0.5417, 0.9166, 0.5417, 0.9219, 0.5417, 0.9191, 0.5417, 0.9167, 0.5418, 0.931, 0.5417, 0.924, 0.5417, 0.9191, 0.5417, 0.9219, 0.5417, 0.924, 0.5416, 0.9167, 0.5417, 0.9167, 0.5417, 0.9191, 0.5417, 0.9167, 0.5417, 0.9167, 0.5417, 0.9191, 0.4584, 0.9167, 0.4584, 0.9167, 0.4583, 0.9167, 0.4584, 0.9167, 0.4584, 0.9167, 0.4563, 0.9167, 0.4574, 0.9167, 0.4583, 0.9167, 0.4526, 0.9168, 0.4554, 0.9167, 0.4574, 0.9167, 0.4563, 0.9167, 0.4554, 0.9167, 0.4583, 0.9166, 0.4583, 0.9167, 0.4574, 0.9167, 0.4583, 0.9166, 0.4583, 0.9166, 0.4583, 0.9167, 0.4583, 0.9166, 0.4583, 0.9166, 0.4584, 0.9167, 0.4583, 0.9167, 0.4583, 0.9167, 0.4583, 0.9167, 0.4574, 0.9167, 0.4583, 0.9167, 0.5416, 0.8333, 0.5416, 0.8333, 0.5416, 0.8333, 0.5416, 0.8333, 0.5416, 0.8333, 0.5417, 0.8334, 0.5417, 0.8334, 0.5416, 0.8333, 0.5417, 0.8334, 0.5417, 0.8334, 0.5417, 0.8334, 0.5417, 0.8334, 0.5417, 0.8334, 0.5416, 0.8334, 0.5416, 0.8334, 0.5417, 0.8334, 0.5416, 0.8334, 0.5416, 0.8334, 0.5416, 0.8334, 0.5416, 0.8334, 0.5416, 0.8334, 0.5416, 0.8333, 0.5416, 0.8333, 0.5416, 0.8334, 0.5416, 0.8333, 0.5417, 0.8334, 0.5416, 0.8334, 0.4584, 0.8333, 0.4584, 0.8333, 0.4584, 0.8333, 0.4584, 0.8333, 0.4584, 0.8333, 0.4584, 0.8334, 0.4584, 0.8334, 0.4584, 0.8333, 0.4584, 0.8334, 0.4584, 0.8334, 0.4584, 0.8334, 0.4584, 0.8334, 0.4584, 0.8334, 0.4583, 0.8334, 0.4583, 0.8334, 0.4584, 0.8334, 0.4583, 0.8334, 0.4583, 0.8334, 0.4583, 0.8334, 0.4583, 0.8334, 0.4583, 0.8334, 0.4584, 0.8333, 0.4584, 0.8333, 0.4583, 0.8334, 0.4584, 0.8333, 0.4584, 0.8334, 0.4583, 0.8334, 0.5416, 0.9167, 0.5416, 0.9167, 0.5416, 0.9167, 0.5416, 0.9167, 0.5416, 0.9167, 0.5416, 0.9166, 0.5416, 0.9166, 0.5416, 0.9167, 0.5416, 0.9166, 0.5416, 0.9166, 0.5416, 0.9166, 0.5416, 0.9166, 0.5416, 0.9166, 0.5417, 0.9166, 0.5417, 0.9166, 0.5416, 0.9166, 0.5417, 0.9166, 0.5417, 0.9166, 0.5417, 0.9166, 0.5417, 0.9166, 0.5417, 0.9166, 0.5416, 0.9167, 0.5416, 0.9167, 0.5417, 0.9166, 0.5416, 0.9167, 0.5416, 0.9166, 0.5417, 0.9166, 0.4584, 0.9167, 0.4584, 0.9167, 0.4584, 0.9167, 0.4584, 0.9167, 0.4584, 0.9167, 0.4583, 0.9166, 0.4583, 0.9166, 0.4584, 0.9167, 0.4583, 0.9166, 0.4583, 0.9166, 0.4583, 0.9166, 0.4583, 0.9166, 0.4583, 0.9166, 0.4584, 0.9166, 0.4584, 0.9166, 0.4583, 0.9166, 0.4584, 0.9166, 0.4584, 0.9166, 0.4584, 0.9166, 0.4584, 0.9166, 0.4584, 0.9166, 0.4584, 0.9167, 0.4584, 0.9167, 0.4584, 0.9166, 0.4584, 0.9167, 0.4583, 0.9166, 0.4584, 0.9166, 0.1508, 0.5, 0.138, 0.5, 0.1383, 0.5, 0.1475, 0.5, 0.138, 0.5, 0.125, 0.5, 0.125, 0.5, 0.1383, 0.5, 0.3846, 0.25, 0.3846, 0.25, 0.375, 0.25, 0.375, 0.25, 0.3846, 0.25, 0.3846, 0.2617, 0.38, 0.2616, 0.375, 0.25, 0.3847, 0.2751, 0.3798, 0.2744, 0.38, 0.2616, 0.3846, 0.2617, 0.3798, 0.2744, 0.375, 0.2725, 0.3774, 0.2602, 0.38, 0.2616, 0.1383, 0.5, 0.125, 0.5, 0.1381, 0.5, 0.6152, 0.5, 0.6157, 0.5, 0.6202, 0.5, 0.6201, 0.5, 0.6157, 0.5, 0.616, 0.4881, 0.6206, 0.4886, 0.6202, 0.5, 0.6153, 0.4749, 0.6204, 0.4767, 0.6206, 0.4886, 0.616, 0.4881, 0.6204, 0.4767, 0.625, 0.4787, 0.625, 0.49, 0.6206, 0.4886, 0.6504, 0.5, 0.6377, 0.5, 0.635, 0.5, 0.6463, 0.5, 0.6377, 0.5, 0.6201, 0.5, 0.6202, 0.5, 0.635, 0.5, 0.6212, 0.4965, 0.6206, 0.4886, 0.625, 0.49, 0.3492, 0.5, 0.3525, 0.5, 0.3648, 0.5, 0.362, 0.5, 0.375, 0.4775, 0.3798, 0.4756, 0.38, 0.4884, 0.375, 0.4898, 0.3847, 0.4749, 0.3846, 0.4883, 0.38, 0.4884, 0.3798, 0.4756, 0.3846, 0.4883, 0.3846, 0.5, 0.38, 0.5, 0.38, 0.4884, 0.3846, 0.5, 0.3798, 0.5, 0.38, 0.5, 0.3846, 0.5, 0.3798, 0.5, 0.362, 0.5, 0.3648, 0.5, 0.38, 0.5, 0.375, 0.4898, 0.38, 0.4884, 0.3799, 0.4964, 0.6152, 0.25, 0.6201, 0.25, 0.6202, 0.25, 0.6157, 0.25, 0.6201, 0.25, 0.625, 0.25, 0.625, 0.25, 0.6202, 0.25, 0.8496, 0.5, 0.8537, 0.5, 0.875, 0.5, 0.875, 0.5, 0.625, 0.2713, 0.6204, 0.2733, 0.6206, 0.2614, 0.6257, 0.2481, 0.6153, 0.2751, 0.616, 0.2619, 0.6206, 0.2614, 0.6204, 0.2733, 0.616, 0.2619, 0.6157, 0.25, 0.6202, 0.25, 0.6206, 0.2614, 0.6202, 0.25, 0.625, 0.25, 0.6203, 0.25, 0.375, 0.2492, 0.375, 0.2496, 0.375, 0.2496, 0.375, 0.2492, 0.375, 0.2496, 0.375, 0.25, 0.375, 0.25, 0.375, 0.2496, 0.1394, 0.5, 0.1394, 0.5, 0.125, 0.5, 0.125, 0.5, 0.1394, 0.5, 0.1394, 0.5004, 0.1325, 0.5004, 0.125, 0.5, 0.1394, 0.5008, 0.1322, 0.5008, 0.1325, 0.5004, 0.1394, 0.5004, 0.1322, 0.5008, 0.125, 0.5008, 0.1288, 0.5004, 0.1325, 0.5004, 0.375, 0.2496, 0.375, 0.25, 0.375, 0.2496, 0.3606, 0.5, 0.3678, 0.5, 0.3675, 0.5, 0.3606, 0.5, 0.3678, 0.5, 0.375, 0.5004, 0.375, 0.5004, 0.3675, 0.5, 0.375, 0.5008, 0.375, 0.5008, 0.375, 0.5004, 0.375, 0.5004, 0.375, 0.5008, 0.3678, 0.5008, 0.3675, 0.5004, 0.375, 0.5004, 0.3606, 0.5008, 0.3606, 0.5004, 0.3675, 0.5004, 0.3678, 0.5008, 0.3606, 0.5004, 0.3606, 0.5, 0.3675, 0.5, 0.3675, 0.5004, 0.3675, 0.5, 0.375, 0.5004, 0.3675, 0.5004, 0.375, 0.75, 0.375, 0.75, 0.375, 0.75, 0.375, 0.75, 0.375, 0.75, 0.375, 0.7572, 0.375, 0.7575, 0.375, 0.75, 0.375, 0.7644, 0.375, 0.7644, 0.375, 0.7575, 0.375, 0.7572, 0.375, 0.7644, 0.375, 0.7644, 0.375, 0.7575, 0.375, 0.7575, 0.375, 0.7644, 0.375, 0.7572, 0.375, 0.7575, 0.375, 0.7644, 0.375, 0.7572, 0.375, 0.75, 0.375, 0.75, 0.375, 0.7575, 0.375, 0.75, 0.375, 0.7575, 0.375, 0.7575, 0.375, 0.9856, 0.375, 1.0, 0.375, 1.0, 0.375, 0.9856, 0.375, 0.0, 0.375, 0.0, 0.375, 0.0, 0.375, 0.0, 0.375, 0.0, 0.375, 0.0, 0.375, 0.0, 0.375, 0.0, 0.375, 0.0, 0.375, 0.0, 0.375, 0.0, 0.375, 0.0, 0.375, 0.9856, 0.375, 0.9856, 0.375, 1.0, 0.375, 1.0, 0.375, 0.9856, 0.375, 0.9856, 0.375, 1.0, 0.375, 1.0, 0.375, 0.0, 0.375, 0.0, 0.375, 0.0, 0.375, 0.75, 0.375, 0.75, 0.375, 0.75, 0.375, 0.75, 0.375, 0.75, 0.375, 0.7572, 0.375, 0.7575, 0.375, 0.75, 0.375, 0.7644, 0.375, 0.7644, 0.375, 0.7575, 0.375, 0.7572, 0.3606, 0.75, 0.3606, 0.75, 0.3675, 0.75, 0.3675, 0.75, 0.3606, 0.75, 0.3678, 0.75, 0.3675, 0.75, 0.3606, 0.75, 0.3678, 0.75, 0.375, 0.75, 0.375, 0.75, 0.3675, 0.75, 0.375, 0.7538, 0.375, 0.7575, 0.375, 0.7575, 0.1394, 0.75, 0.1394, 0.75, 0.1325, 0.75, 0.1322, 0.75, 0.1394, 0.75, 0.1394, 0.75, 0.1325, 0.75, 0.1325, 0.75, 0.375, 0.9856, 0.375, 1.0, 0.375, 0.9925, 0.375, 0.9856, 0.375, 0.0, 0.375, 0.0, 0.375, 0.0, 0.375, 0.0, 0.375, 0.0, 0.375, 0.0, 0.375, 0.0, 0.375, 0.0, 0.125, 0.75, 0.1322, 0.75, 0.1325, 0.75, 0.125, 0.75, 0.1325, 0.75, 0.1325, 0.75, 0.125, 0.75, 0.5417, 0.9856, 0.6176, 0.9856, 0.6176, 1.0, 0.5417, 1.0, 0.5417, 0.0, 0.6176, 0.0, 0.6175, 0.0004246, 0.5417, 0.0004169, 0.5417, 0.0004169, 0.6175, 0.0004246, 0.6175, 0.0008338, 0.5417, 0.0008338, 0.8604, 0.7492, 0.8604, 0.5, 0.875, 0.5, 0.875, 0.7492, 0.625, 0.0008338, 0.625, 0.25, 0.6212, 0.25, 0.6212, 0.0008338, 0.6212, 0.0008338, 0.6212, 0.25, 0.6175, 0.25, 0.6175, 0.0008338, 0.2083, 0.5, 0.1394, 0.5, 0.1406, 0.5, 0.2086, 0.5, 0.2086, 0.5, 0.1406, 0.5, 0.1403, 0.5, 0.2083, 0.5, 0.2083, 0.5, 0.1403, 0.5, 0.1398, 0.5, 0.2083, 0.5, 0.6396, 0.5, 0.6396, 0.7492, 0.6324, 0.7492, 0.6322, 0.5, 0.6322, 0.5, 0.6324, 0.7492, 0.6212, 0.7492, 0.6213, 0.5, 0.6213, 0.5, 0.6212, 0.7492, 0.6175, 0.7492, 0.6175, 0.5, 0.4583, 0.7644, 0.3807, 0.7644, 0.3771, 0.7574, 0.4583, 0.7572, 0.4583, 0.7572, 0.3771, 0.7574, 0.3729, 0.7496, 0.4583, 0.7496, 0.4583, 0.7496, 0.3729, 0.7496, 0.3693, 0.7492, 0.4583, 0.7492, 0.375, 0.8333, 0.375, 0.7644, 0.375, 0.7644, 0.375, 0.8333, 0.375, 0.8333, 0.375, 0.7644, 0.3779, 0.7644, 0.3778, 0.8333, 0.3778, 0.8333, 0.3779, 0.7644, 0.3807, 0.7644, 0.3807, 0.8333, 0.7917, 0.7492, 0.8604, 0.7492, 0.8605, 0.75, 0.7917, 0.75, 0.625, 0.9167, 0.625, 0.9855, 0.6212, 0.9856, 0.6213, 0.9167, 0.6213, 0.9167, 0.6212, 0.9856, 0.6176, 0.9856, 0.6176, 0.9167, 0.3606, 0.5, 0.2917, 0.5, 0.2914, 0.5, 0.3594, 0.5, 0.3594, 0.5, 0.2914, 0.5, 0.2917, 0.5, 0.3597, 0.5, 0.3597, 0.5, 0.2917, 0.5, 0.2917, 0.5, 0.3602, 0.5, 0.2917, 0.5, 0.2083, 0.5, 0.2086, 0.5, 0.2914, 0.5, 0.2914, 0.5, 0.2086, 0.5, 0.2083, 0.5, 0.2917, 0.5, 0.2917, 0.5, 0.2083, 0.5, 0.2083, 0.5, 0.2917, 0.5, 0.375, 0.9856, 0.375, 0.9167, 0.375, 0.9167, 0.375, 0.9856, 0.375, 0.9856, 0.375, 0.9167, 0.3778, 0.9167, 0.3779, 0.9856, 0.3779, 0.9856, 0.3778, 0.9167, 0.3807, 0.9167, 0.3807, 0.9856, 0.375, 0.9167, 0.375, 0.8333, 0.375, 0.8333, 0.375, 0.9167, 0.375, 0.9167, 0.375, 0.8333, 0.3778, 0.8333, 0.3778, 0.9167, 0.3778, 0.9167, 0.3778, 0.8333, 0.3807, 0.8333, 0.3807, 0.9167, 0.6396, 0.7492, 0.7083, 0.7492, 0.7083, 0.75, 0.6395, 0.75, 0.625, 0.7645, 0.625, 0.8333, 0.6213, 0.8333, 0.6212, 0.7644, 0.6212, 0.7644, 0.6213, 0.8333, 0.6176, 0.8333, 0.6176, 0.7644, 0.7083, 0.7492, 0.7917, 0.7492, 0.7917, 0.75, 0.7083, 0.75, 0.625, 0.8333, 0.625, 0.9167, 0.6213, 0.9167, 0.6213, 0.8333, 0.6213, 0.8333, 0.6213, 0.9167, 0.6176, 0.9167, 0.6176, 0.8333, 0.375, 0.5008, 0.375, 0.5008, 0.375, 0.5004, 0.375, 0.5004, 0.375, 0.5004, 0.375, 0.5004, 0.3678, 0.5, 0.3679, 0.5, 0.3679, 0.5, 0.3678, 0.5, 0.3606, 0.5, 0.3606, 0.5, 0.6504, 0.5, 0.6396, 0.5, 0.6322, 0.5, 0.6377, 0.5, 0.6377, 0.5, 0.6322, 0.5, 0.6213, 0.5, 0.6201, 0.5, 0.6201, 0.5, 0.6213, 0.5, 0.6175, 0.5, 0.6152, 0.5, 0.3807, 0.9856, 0.4583, 0.9856, 0.4583, 1.0, 0.3771, 1.0, 0.3771, 0.0, 0.4583, 0.0, 0.4583, 0.0004169, 0.3729, 0.0004264, 0.3729, 0.0004264, 0.4583, 0.0004169, 0.4583, 0.0008338, 0.3693, 0.0008338, 0.4583, 0.9856, 0.5417, 0.9856, 0.5417, 1.0, 0.4583, 1.0, 0.4583, 0.0, 0.5417, 0.0, 0.5417, 0.0004169, 0.4583, 0.0004169, 0.4583, 0.0004169, 0.5417, 0.0004169, 0.5417, 0.0008338, 0.4583, 0.0008338, 0.6176, 0.7644, 0.5417, 0.7644, 0.5417, 0.7572, 0.6176, 0.7573, 0.6176, 0.7573, 0.5417, 0.7572, 0.5417, 0.7496, 0.6175, 0.7496, 0.6175, 0.7496, 0.5417, 0.7496, 0.5417, 0.7492, 0.6175, 0.7492, 0.5417, 0.7644, 0.4583, 0.7644, 0.4583, 0.7572, 0.5417, 0.7572, 0.5417, 0.7572, 0.4583, 0.7572, 0.4583, 0.7496, 0.5417, 0.7496, 0.5417, 0.7496, 0.4583, 0.7496, 0.4583, 0.7492, 0.5417, 0.7492, 0.5416, 0.8333, 0.4584, 0.8333, 0.4584, 0.8333, 0.5416, 0.8333, 0.5416, 0.8333, 0.4584, 0.8333, 0.4583, 0.826, 0.5417, 0.826, 0.5417, 0.826, 0.4583, 0.826, 0.4582, 0.819, 0.5418, 0.819, 0.5418, 0.931, 0.4582, 0.931, 0.4583, 0.924, 0.5417, 0.924, 0.5417, 0.924, 0.4583, 0.924, 0.4584, 0.9167, 0.5416, 0.9167, 0.5416, 0.9167, 0.4584, 0.9167, 0.4584, 0.9167, 0.5416, 0.9167, 0.1508, 0.5, 0.1398, 0.5, 0.1328, 0.5, 0.138, 0.5, 0.138, 0.5, 0.1328, 0.5, 0.125, 0.5, 0.125, 0.5, 0.375, 0.25, 0.375, 0.25, 0.3807, 0.25, 0.3846, 0.25, 0.8604, 0.5, 0.8496, 0.5, 0.875, 0.5, 0.875, 0.5, 0.625, 0.25, 0.625, 0.25, 0.6201, 0.25, 0.6213, 0.25, 0.6213, 0.25, 0.6201, 0.25, 0.6152, 0.25, 0.6175, 0.25, 0.4583, 0.8334, 0.4583, 0.9166, 0.4583, 0.9166, 0.4583, 0.8334, 0.4583, 0.8334, 0.4583, 0.9166, 0.4554, 0.9167, 0.4554, 0.8333, 0.4554, 0.8333, 0.4554, 0.9167, 0.4526, 0.9168, 0.4526, 0.8332, 0.5491, 0.8332, 0.5491, 0.9168, 0.5455, 0.9167, 0.5455, 0.8333, 0.5455, 0.8333, 0.5455, 0.9167, 0.5417, 0.9166, 0.5417, 0.8334, 0.5417, 0.8334, 0.5417, 0.9166, 0.5417, 0.9166, 0.5417, 0.8334, 0.3602, 0.5, 0.3492, 0.5, 0.362, 0.5, 0.3672, 0.5, 0.3672, 0.5, 0.362, 0.5, 0.3798, 0.5, 0.3779, 0.5, 0.3779, 0.5, 0.3798, 0.5, 0.3846, 0.5, 0.3807, 0.5, 0.5416, 0.8334, 0.4584, 0.8334, 0.4584, 0.8334, 0.5416, 0.8334, 0.5416, 0.8334, 0.4584, 0.8334, 0.4584, 0.8333, 0.5416, 0.8333, 0.5416, 0.8333, 0.4584, 0.8333, 0.4584, 0.8333, 0.5416, 0.8333, 0.5416, 0.9167, 0.4584, 0.9167, 0.4584, 0.9167, 0.5416, 0.9167, 0.5416, 0.9167, 0.4584, 0.9167, 0.4584, 0.9166, 0.5416, 0.9166, 0.5416, 0.9166, 0.4584, 0.9166, 0.4584, 0.9166, 0.5416, 0.9166, 0.4584, 0.8334, 0.4584, 0.9166, 0.4584, 0.9166, 0.4584, 0.8334, 0.4584, 0.8334, 0.4584, 0.9166, 0.4583, 0.9166, 0.4583, 0.8334, 0.4583, 0.8334, 0.4583, 0.9166, 0.4583, 0.9166, 0.4583, 0.8334, 0.5417, 0.8334, 0.5417, 0.9166, 0.5417, 0.9166, 0.5417, 0.8334, 0.5417, 0.8334, 0.5417, 0.9166, 0.5416, 0.9166, 0.5416, 0.8334, 0.5416, 0.8334, 0.5416, 0.9166, 0.5416, 0.9166, 0.5416, 0.8334, 0.4583, 0.9166, 0.4583, 0.9166, 0.4583, 0.9166, 0.4583, 0.9166, 0.4583, 0.9166, 0.4583, 0.9166, 0.4584, 0.9167, 0.4584, 0.9167, 0.4584, 0.9167, 0.4584, 0.9167, 0.4584, 0.9167, 0.4584, 0.9167, 0.5417, 0.9166, 0.5417, 0.9166, 0.5417, 0.9166, 0.5417, 0.9166, 0.5417, 0.9166, 0.5417, 0.9166, 0.5416, 0.9167, 0.5416, 0.9167, 0.5416, 0.9167, 0.5416, 0.9167, 0.5416, 0.9167, 0.5416, 0.9167, 0.5417, 0.8334, 0.5417, 0.8334, 0.5417, 0.8334, 0.5417, 0.8334, 0.5417, 0.8334, 0.5417, 0.8334, 0.5416, 0.8333, 0.5416, 0.8333, 0.5416, 0.8333, 0.5416, 0.8333, 0.5416, 0.8333, 0.5416, 0.8333, 0.4583, 0.8334, 0.4583, 0.8334, 0.4583, 0.8334, 0.4583, 0.8334, 0.4583, 0.8334, 0.4583, 0.8334, 0.4584, 0.8333, 0.4584, 0.8333, 0.4584, 0.8333, 0.4584, 0.8333, 0.4584, 0.8333, 0.4584, 0.8333, 0.4583, 0.2751, 0.3847, 0.2751, 0.3846, 0.2617, 0.4583, 0.2617, 0.4583, 0.2617, 0.3846, 0.2617, 0.3846, 0.25, 0.4583, 0.25, 0.4583, 0.25, 0.3846, 0.25, 0.3846, 0.25, 0.4583, 0.25, 0.2083, 0.5, 0.1508, 0.5, 0.1475, 0.5, 0.2053, 0.5, 0.375, 0.3303, 0.375, 0.2725, 0.3798, 0.2744, 0.3798, 0.3325, 0.3798, 0.3325, 0.3798, 0.2744, 0.3847, 0.2751, 0.3847, 0.3333, 0.7083, 0.5, 0.6504, 0.5, 0.6463, 0.5, 0.7054, 0.5, 0.625, 0.4196, 0.625, 0.4787, 0.6204, 0.4767, 0.6205, 0.4174, 0.6205, 0.4174, 0.6204, 0.4767, 0.6153, 0.4749, 0.6153, 0.4167, 0.4583, 0.5, 0.3846, 0.5, 0.3846, 0.5, 0.4583, 0.5, 0.4583, 0.5, 0.3846, 0.5, 0.3846, 0.4883, 0.4583, 0.4883, 0.4583, 0.4883, 0.3846, 0.4883, 0.3847, 0.4749, 0.4583, 0.4749, 0.3492, 0.5, 0.2917, 0.5, 0.2947, 0.5, 0.3525, 0.5, 0.375, 0.4775, 0.375, 0.4197, 0.3798, 0.4175, 0.3798, 0.4756, 0.3798, 0.4756, 0.3798, 0.4175, 0.3847, 0.4167, 0.3847, 0.4749, 0.2917, 0.5, 0.2083, 0.5, 0.2083, 0.5, 0.2917, 0.5, 0.375, 0.4167, 0.375, 0.3333, 0.3798, 0.3333, 0.3798, 0.4167, 0.3798, 0.4167, 0.3798, 0.3333, 0.3847, 0.3333, 0.3847, 0.4167, 0.8496, 0.5, 0.7917, 0.5, 0.7946, 0.5, 0.8537, 0.5, 0.625, 0.2713, 0.625, 0.3304, 0.6205, 0.3326, 0.6204, 0.2733, 0.6204, 0.2733, 0.6205, 0.3326, 0.6153, 0.3333, 0.6153, 0.2751, 0.7917, 0.5, 0.7083, 0.5, 0.7083, 0.5, 0.7917, 0.5, 0.625, 0.3333, 0.625, 0.4167, 0.6205, 0.4167, 0.6205, 0.3333, 0.6205, 0.3333, 0.6205, 0.4167, 0.6153, 0.4167, 0.6153, 0.3333, 0.6153, 0.2751, 0.5417, 0.2751, 0.5418, 0.2617, 0.616, 0.2619, 0.616, 0.2619, 0.5418, 0.2617, 0.5417, 0.25, 0.6157, 0.25, 0.6157, 0.25, 0.5417, 0.25, 0.5417, 0.25, 0.6152, 0.25, 0.5417, 0.2751, 0.4583, 0.2751, 0.4583, 0.2617, 0.5418, 0.2617, 0.5418, 0.2617, 0.4583, 0.2617, 0.4583, 0.25, 0.5417, 0.25, 0.5417, 0.25, 0.4583, 0.25, 0.4583, 0.25, 0.5417, 0.25, 0.6152, 0.5, 0.5417, 0.5, 0.5417, 0.5, 0.6157, 0.5, 0.6157, 0.5, 0.5417, 0.5, 0.5418, 0.4883, 0.616, 0.4881, 0.616, 0.4881, 0.5418, 0.4883, 0.5417, 0.4749, 0.6153, 0.4749, 0.5417, 0.5, 0.4583, 0.5, 0.4583, 0.5, 0.5417, 0.5, 0.5417, 0.5, 0.4583, 0.5, 0.4583, 0.4883, 0.5418, 0.4883, 0.5418, 0.4883, 0.4583, 0.4883, 0.4583, 0.4749, 0.5417, 0.4749, 0.1394, 0.5008, 0.1394, 0.75, 0.1322, 0.75, 0.1322, 0.5008, 0.1322, 0.5008, 0.1322, 0.75, 0.125, 0.75, 0.125, 0.5008, 0.375, 0.2492, 0.375, 0.0, 0.375, 0.0, 0.375, 0.2492, 0.2083, 0.5008, 0.1394, 0.5008, 0.1394, 0.5004, 0.2083, 0.5004, 0.2083, 0.5004, 0.1394, 0.5004, 0.1394, 0.5, 0.2083, 0.5, 0.2083, 0.5, 0.1394, 0.5, 0.1394, 0.5, 0.2083, 0.5, 0.3606, 0.75, 0.3606, 0.5008, 0.3678, 0.5008, 0.3678, 0.75, 0.3678, 0.75, 0.3678, 0.5008, 0.375, 0.5008, 0.375, 0.75, 0.375, 0.75, 0.375, 0.5008, 0.375, 0.5008, 0.375, 0.75, 0.3606, 0.5008, 0.2917, 0.5008, 0.2917, 0.5004, 0.3606, 0.5004, 0.3606, 0.5004, 0.2917, 0.5004, 0.2917, 0.5, 0.3606, 0.5, 0.3606, 0.5, 0.2917, 0.5, 0.2917, 0.5, 0.3606, 0.5, 0.2917, 0.5008, 0.2083, 0.5008, 0.2083, 0.5004, 0.2917, 0.5004, 0.2917, 0.5004, 0.2083, 0.5004, 0.2083, 0.5, 0.2917, 0.5, 0.2917, 0.5, 0.2083, 0.5, 0.2083, 0.5, 0.2917, 0.5, 0.3606, 0.75, 0.3606, 0.75, 0.3678, 0.75, 0.3678, 0.75, 0.3678, 0.75, 0.3678, 0.75, 0.375, 0.75, 0.375, 0.75, 0.375, 0.75, 0.375, 0.75, 0.375, 0.75, 0.375, 0.75, 0.375, 0.7644, 0.375, 0.7644, 0.375, 0.7572, 0.375, 0.7574, 0.375, 0.7574, 0.375, 0.7572, 0.375, 0.75, 0.375, 0.75, 0.375, 0.75, 0.375, 0.75, 0.375, 0.75, 0.375, 0.75, 0.375, 0.2492, 0.375, 0.2492, 0.375, 0.2496, 0.375, 0.2496, 0.375, 0.2496, 0.375, 0.2496, 0.375, 0.25, 0.375, 0.25, 0.125, 0.5, 0.125, 0.5, 0.1394, 0.5, 0.1394, 0.5, 0.375, 0.8333, 0.375, 0.7644, 0.375, 0.7644, 0.375, 0.8333, 0.375, 0.8333, 0.375, 0.7644, 0.375, 0.7644, 0.375, 0.8333, 0.375, 0.8333, 0.375, 0.7644, 0.375, 0.7644, 0.375, 0.8333, 0.375, 0.9856, 0.375, 0.9167, 0.375, 0.9167, 0.375, 0.9856, 0.375, 0.9856, 0.375, 0.9167, 0.375, 0.9167, 0.375, 0.9856, 0.375, 0.9856, 0.375, 0.9167, 0.375, 0.9167, 0.375, 0.9856, 0.375, 0.9167, 0.375, 0.8333, 0.375, 0.8333, 0.375, 0.9167, 0.375, 0.9167, 0.375, 0.8333, 0.375, 0.8333, 0.375, 0.9167, 0.375, 0.9167, 0.375, 0.8333, 0.375, 0.8333, 0.375, 0.9167, 0.2917, 0.75, 0.3606, 0.75, 0.3606, 0.75, 0.2917, 0.75, 0.2917, 0.75, 0.3606, 0.75, 0.3606, 0.75, 0.2917, 0.75, 0.375, 0.8333, 0.375, 0.7644, 0.375, 0.7644, 0.375, 0.8333, 0.1394, 0.75, 0.2083, 0.75, 0.2083, 0.75, 0.1394, 0.75, 0.1394, 0.75, 0.2083, 0.75, 0.2083, 0.75, 0.1394, 0.75, 0.375, 0.9856, 0.375, 0.9167, 0.375, 0.9167, 0.375, 0.9856, 0.2083, 0.75, 0.2917, 0.75, 0.2917, 0.75, 0.2083, 0.75, 0.2083, 0.75, 0.2917, 0.75, 0.2917, 0.75, 0.2083, 0.75, 0.375, 0.9167, 0.375, 0.8333, 0.375, 0.8333, 0.375, 0.9167, 0.375, 0.75, 0.375, 0.75, 0.375, 0.75, 0.375, 0.75, 0.375, 0.75, 0.375, 0.75, 0.375, 0.7572, 0.375, 0.7572, 0.375, 0.7572, 0.375, 0.7572, 0.375, 0.7644, 0.375, 0.7644, 0.375, 0.9856, 0.375, 0.9856, 0.375, 1.0, 0.375, 1.0, 0.375, 0.0, 0.375, 0.0, 0.375, 0.0, 0.375, 0.0, 0.375, 0.0, 0.375, 0.0, 0.375, 0.0, 0.375, 0.0, 0.375, 0.0, 0.375, 0.0, 0.375, 0.0, 0.375, 0.0, 0.375, 0.0, 0.375, 0.0, 0.375, 0.0, 0.375, 0.0, 0.375, 1.0, 0.375, 1.0, 0.375, 0.9856, 0.375, 0.9856, 0.375, 0.0, 0.375, 0.0, 0.375, 0.0, 0.375, 0.0, 0.125, 0.75, 0.125, 0.75, 0.1322, 0.75, 0.1322, 0.75, 0.1322, 0.75, 0.1322, 0.75, 0.1394, 0.75, 0.1394, 0.75, 0.375, 0.0008338, 0.375, 0.2492, 0.375, 0.2492, 0.375, 0.0])
me_cube_002.materials.append(mat_plastikas)
me_cube_002.materials.append(mat_ekranas)
me_cube_002.update()

# ---- objects
ob_tv = bpy.data.objects.new('TV', me_cube_002)

# ---- transforms, parenting, visibility, modifiers, constraints
ob_tv.location = (0.0, 0.0, 0.0)

# ---- collection membership
scene.collection.objects.link(ob_tv)

# ---- scene / render settings (as saved in the file)
scene.frame_start = 1; scene.frame_end = 250; scene.frame_set(1)
scene.render.engine = 'CYCLES'
scene.cycles.sampling_pattern = 'TABULATED_SOBOL'
scene.cycles.use_light_tree = False
scene.view_settings.view_transform = 'Filmic'
bpy.context.view_layer.update()

# ---- added for rendering (the .blend has no active camera and no usable light): camera, sun
cam_auto = bpy.data.cameras.new('AutoCamera')
cam_auto.lens = 50.0
cam_auto.sensor_width = 36.0
cam_auto.clip_end = 1000.0
ob_auto_camera = bpy.data.objects.new('AutoCamera', cam_auto)
scene.collection.objects.link(ob_auto_camera)
ob_auto_camera.location = (0.788595, -0.943857, 0.629364)
ob_auto_camera.rotation_euler = (1.09748, -7.21219e-08, 0.694738)
scene.camera = ob_auto_camera
light_auto_sun = bpy.data.lights.new('AutoSun', 'SUN')
light_auto_sun.energy = 3.0
light_auto_sun.angle = 0.0523599
ob_auto_sun = bpy.data.objects.new('AutoSun', light_auto_sun)
scene.collection.objects.link(ob_auto_sun)
ob_auto_sun.rotation_euler = (0.872665, 0.174533, 0.523599)
bpy.context.view_layer.update()
